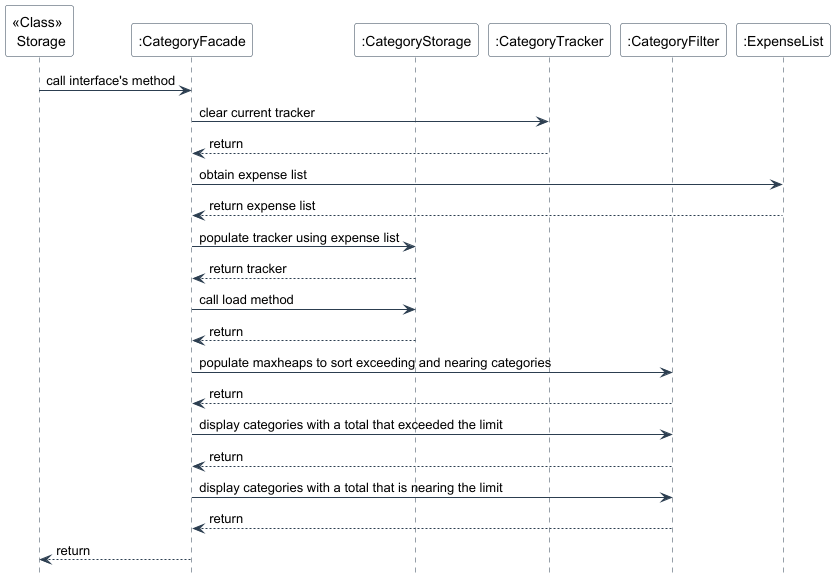

The diagram above was rendered by PlantUML. Its source (embedded in the PNG):
@startuml
skinparam backgroundColor #FFFFFF
skinparam sequence {
    ArrowColor #2C3E50
    LifeLineBorderColor #2C3E50
    ParticipantBorderColor #2C3E50
    ParticipantBackgroundColor #FFFFFF
}
hide footbox

participant "<<Class>> \n Storage" as S
participant ":CategoryFacade" as CF
participant ":CategoryStorage" as CS
participant ":CategoryTracker" as CT
participant ":CategoryFilter" as CFilt
participant ":ExpenseList" as EL

S -> CF: call interface's method
CF -> CT: clear current tracker
CT --> CF: return
CF -> EL: obtain expense list
EL --> CF: return expense list
CF -> CS: populate tracker using expense list
CS --> CF: return tracker
CF -> CS: call load method
CS --> CF: return
CF -> CFilt: populate maxheaps to sort exceeding and nearing categories
CFilt --> CF: return
CF -> CFilt: display categories with a total that exceeded the limit
CFilt --> CF: return
CF -> CFilt: display categories with a total that is nearing the limit
CFilt --> CF: return
CF --> S: return

@enduml